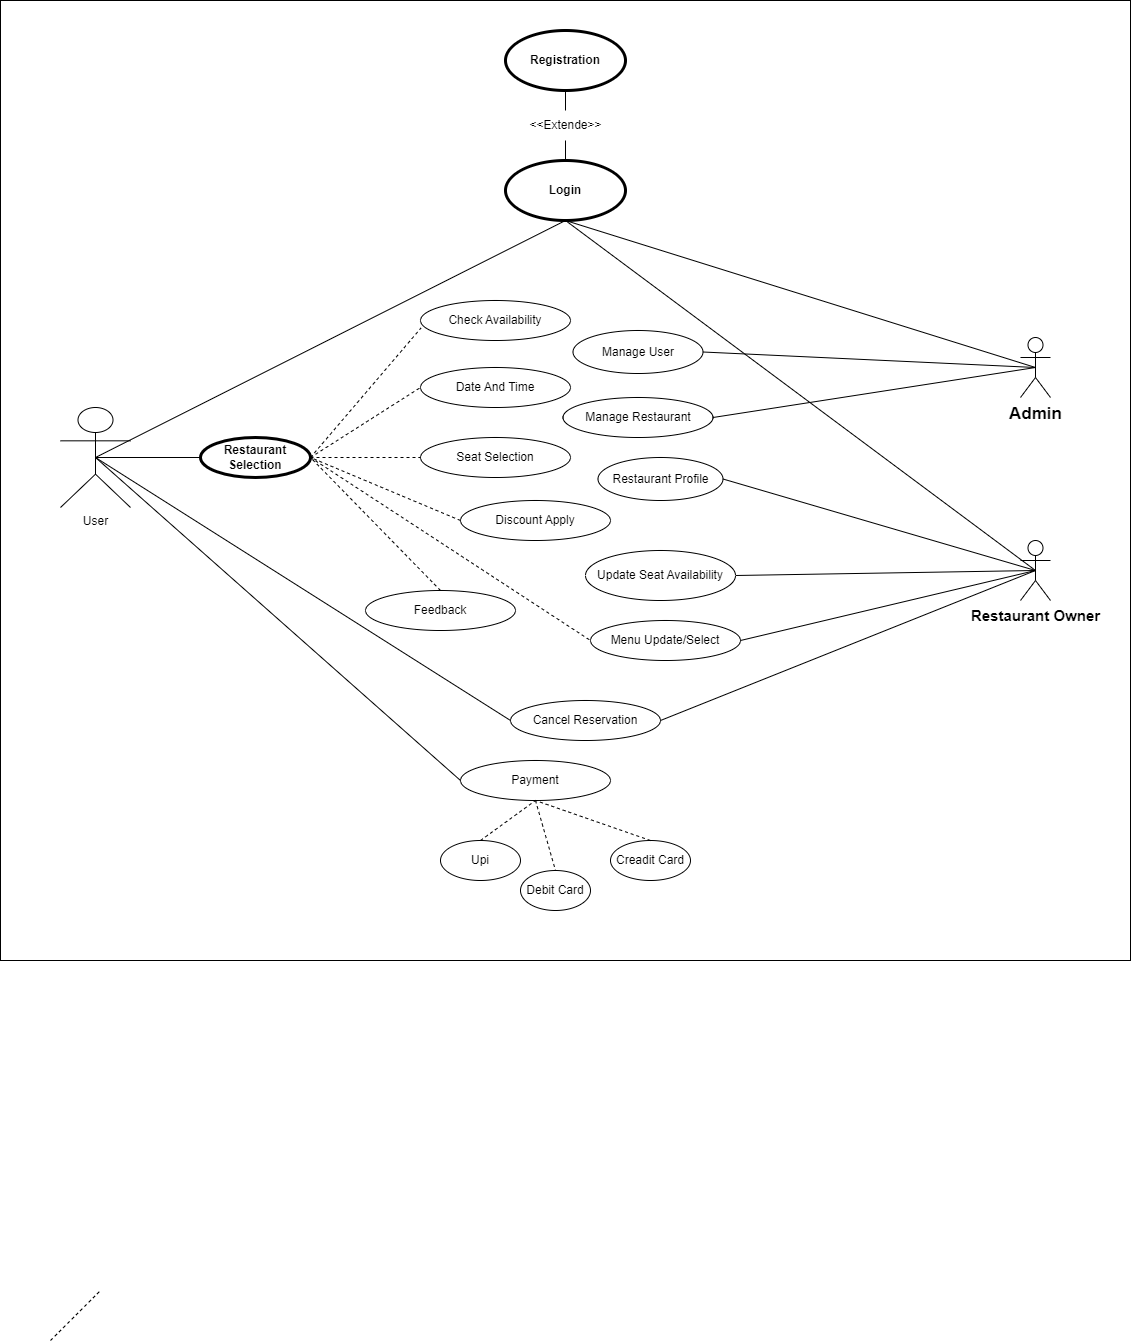

The diagram above was exported from draw.io. Its source (the exported page's mxGraphModel, read from the mxfile embedded in the PNG):
<mxGraphModel dx="1750" dy="2524" grid="1" gridSize="10" guides="1" tooltips="1" connect="1" arrows="1" fold="1" page="1" pageScale="1" pageWidth="1169" pageHeight="827" math="0" shadow="0">
  <root>
    <mxCell id="0" />
    <mxCell id="1" parent="0" />
    <mxCell id="VbX2zewOW10QMmDbjIS3-1" value="User" style="shape=umlActor;html=1;verticalLabelPosition=bottom;verticalAlign=top;align=center;" parent="1" vertex="1">
      <mxGeometry x="60" y="-433" width="70" height="100" as="geometry" />
    </mxCell>
    <mxCell id="VbX2zewOW10QMmDbjIS3-2" value="&lt;b&gt;&lt;font style=&quot;font-size: 17px;&quot;&gt;Admin&lt;/font&gt;&lt;/b&gt;" style="shape=umlActor;html=1;verticalLabelPosition=bottom;verticalAlign=top;align=center;" parent="1" vertex="1">
      <mxGeometry x="1020" y="-503" width="30" height="60" as="geometry" />
    </mxCell>
    <mxCell id="VbX2zewOW10QMmDbjIS3-3" value="&lt;b&gt;&lt;font style=&quot;font-size: 15px;&quot;&gt;Restaurant Owner&lt;/font&gt;&lt;/b&gt;" style="shape=umlActor;html=1;verticalLabelPosition=bottom;verticalAlign=top;align=center;" parent="1" vertex="1">
      <mxGeometry x="1020" y="-300" width="30" height="60" as="geometry" />
    </mxCell>
    <mxCell id="VbX2zewOW10QMmDbjIS3-8" value="Login" style="shape=ellipse;html=1;strokeWidth=3;fontStyle=1;whiteSpace=wrap;align=center;perimeter=ellipsePerimeter;" parent="1" vertex="1">
      <mxGeometry x="505" y="-680" width="120" height="60" as="geometry" />
    </mxCell>
    <mxCell id="VbX2zewOW10QMmDbjIS3-9" value="Registration" style="shape=ellipse;html=1;strokeWidth=3;fontStyle=1;whiteSpace=wrap;align=center;perimeter=ellipsePerimeter;" parent="1" vertex="1">
      <mxGeometry x="505" y="-810" width="120" height="60" as="geometry" />
    </mxCell>
    <mxCell id="VbX2zewOW10QMmDbjIS3-11" value="Restaurant Selection" style="shape=ellipse;html=1;strokeWidth=3;fontStyle=1;whiteSpace=wrap;align=center;perimeter=ellipsePerimeter;" parent="1" vertex="1">
      <mxGeometry x="200" y="-403" width="110" height="40" as="geometry" />
    </mxCell>
    <mxCell id="VbX2zewOW10QMmDbjIS3-12" value="Check Availability" style="ellipse;whiteSpace=wrap;html=1;" parent="1" vertex="1">
      <mxGeometry x="420" y="-540" width="150" height="40" as="geometry" />
    </mxCell>
    <mxCell id="VbX2zewOW10QMmDbjIS3-18" value="Feedback" style="ellipse;whiteSpace=wrap;html=1;" parent="1" vertex="1">
      <mxGeometry x="365" y="-250" width="150" height="40" as="geometry" />
    </mxCell>
    <mxCell id="VbX2zewOW10QMmDbjIS3-19" value="Upi" style="ellipse;whiteSpace=wrap;html=1;" parent="1" vertex="1">
      <mxGeometry x="440" width="80" height="40" as="geometry" />
    </mxCell>
    <mxCell id="VbX2zewOW10QMmDbjIS3-20" value="Debit Card" style="ellipse;whiteSpace=wrap;html=1;" parent="1" vertex="1">
      <mxGeometry x="520" y="30" width="70" height="40" as="geometry" />
    </mxCell>
    <mxCell id="VbX2zewOW10QMmDbjIS3-21" value="Creadit Card" style="ellipse;whiteSpace=wrap;html=1;" parent="1" vertex="1">
      <mxGeometry x="610" width="80" height="40" as="geometry" />
    </mxCell>
    <mxCell id="VbX2zewOW10QMmDbjIS3-22" value="Payment" style="ellipse;whiteSpace=wrap;html=1;" parent="1" vertex="1">
      <mxGeometry x="460" y="-80" width="150" height="40" as="geometry" />
    </mxCell>
    <mxCell id="VbX2zewOW10QMmDbjIS3-23" value="Date And Time" style="ellipse;whiteSpace=wrap;html=1;" parent="1" vertex="1">
      <mxGeometry x="420" y="-473" width="150" height="40" as="geometry" />
    </mxCell>
    <mxCell id="VbX2zewOW10QMmDbjIS3-24" value="Seat Selection" style="ellipse;whiteSpace=wrap;html=1;" parent="1" vertex="1">
      <mxGeometry x="420" y="-403" width="150" height="40" as="geometry" />
    </mxCell>
    <mxCell id="VbX2zewOW10QMmDbjIS3-25" value="Discount Apply" style="ellipse;whiteSpace=wrap;html=1;" parent="1" vertex="1">
      <mxGeometry x="460" y="-340" width="150" height="40" as="geometry" />
    </mxCell>
    <mxCell id="VbX2zewOW10QMmDbjIS3-26" value="Cancel Reservation" style="ellipse;whiteSpace=wrap;html=1;" parent="1" vertex="1">
      <mxGeometry x="510" y="-140" width="150" height="40" as="geometry" />
    </mxCell>
    <mxCell id="VbX2zewOW10QMmDbjIS3-27" value="Manage Restaurant" style="ellipse;whiteSpace=wrap;html=1;" parent="1" vertex="1">
      <mxGeometry x="562.5" y="-443" width="150" height="40" as="geometry" />
    </mxCell>
    <mxCell id="VbX2zewOW10QMmDbjIS3-30" value="Menu Update/Select" style="ellipse;whiteSpace=wrap;html=1;" parent="1" vertex="1">
      <mxGeometry x="590" y="-220" width="150" height="40" as="geometry" />
    </mxCell>
    <mxCell id="VbX2zewOW10QMmDbjIS3-36" value="Restaurant Profile" style="ellipse;whiteSpace=wrap;html=1;" parent="1" vertex="1">
      <mxGeometry x="597.5" y="-383" width="125" height="43" as="geometry" />
    </mxCell>
    <mxCell id="1GateL8RWAMWpXwd5K49-4" value="" style="endArrow=none;dashed=1;html=1;rounded=0;exitX=1;exitY=0.5;exitDx=0;exitDy=0;entryX=0;entryY=0.5;entryDx=0;entryDy=0;" parent="1" source="VbX2zewOW10QMmDbjIS3-11" target="VbX2zewOW10QMmDbjIS3-23" edge="1">
      <mxGeometry width="50" height="50" relative="1" as="geometry">
        <mxPoint x="270" y="100" as="sourcePoint" />
        <mxPoint x="320" y="50" as="targetPoint" />
      </mxGeometry>
    </mxCell>
    <mxCell id="1GateL8RWAMWpXwd5K49-6" value="" style="endArrow=none;dashed=1;html=1;rounded=0;exitX=1;exitY=0.5;exitDx=0;exitDy=0;entryX=0.004;entryY=0.685;entryDx=0;entryDy=0;entryPerimeter=0;" parent="1" source="VbX2zewOW10QMmDbjIS3-11" target="VbX2zewOW10QMmDbjIS3-12" edge="1">
      <mxGeometry width="50" height="50" relative="1" as="geometry">
        <mxPoint x="217.5" y="51" as="sourcePoint" />
        <mxPoint x="342.5" y="5" as="targetPoint" />
      </mxGeometry>
    </mxCell>
    <mxCell id="1GateL8RWAMWpXwd5K49-7" value="" style="endArrow=none;dashed=1;html=1;rounded=0;exitX=0.5;exitY=0;exitDx=0;exitDy=0;entryX=1;entryY=0.5;entryDx=0;entryDy=0;" parent="1" source="VbX2zewOW10QMmDbjIS3-18" target="VbX2zewOW10QMmDbjIS3-11" edge="1">
      <mxGeometry width="50" height="50" relative="1" as="geometry">
        <mxPoint x="90" y="306" as="sourcePoint" />
        <mxPoint x="215" y="260" as="targetPoint" />
      </mxGeometry>
    </mxCell>
    <mxCell id="1GateL8RWAMWpXwd5K49-8" value="" style="endArrow=none;dashed=1;html=1;rounded=0;exitX=0;exitY=0.5;exitDx=0;exitDy=0;entryX=1;entryY=0.5;entryDx=0;entryDy=0;" parent="1" source="VbX2zewOW10QMmDbjIS3-25" target="VbX2zewOW10QMmDbjIS3-11" edge="1">
      <mxGeometry width="50" height="50" relative="1" as="geometry">
        <mxPoint x="80" y="286" as="sourcePoint" />
        <mxPoint x="205" y="240" as="targetPoint" />
      </mxGeometry>
    </mxCell>
    <mxCell id="1GateL8RWAMWpXwd5K49-9" value="" style="endArrow=none;dashed=1;html=1;rounded=0;entryX=0;entryY=0.5;entryDx=0;entryDy=0;exitX=1;exitY=0.5;exitDx=0;exitDy=0;" parent="1" source="VbX2zewOW10QMmDbjIS3-11" target="VbX2zewOW10QMmDbjIS3-24" edge="1">
      <mxGeometry width="50" height="50" relative="1" as="geometry">
        <mxPoint x="260" y="170" as="sourcePoint" />
        <mxPoint x="369" y="110" as="targetPoint" />
      </mxGeometry>
    </mxCell>
    <mxCell id="1GateL8RWAMWpXwd5K49-10" value="" style="endArrow=none;html=1;rounded=0;entryX=0;entryY=0.5;entryDx=0;entryDy=0;exitX=0.5;exitY=0.5;exitDx=0;exitDy=0;exitPerimeter=0;" parent="1" source="VbX2zewOW10QMmDbjIS3-1" target="VbX2zewOW10QMmDbjIS3-11" edge="1">
      <mxGeometry width="50" height="50" relative="1" as="geometry">
        <mxPoint x="140" y="240" as="sourcePoint" />
        <mxPoint x="190" y="190" as="targetPoint" />
      </mxGeometry>
    </mxCell>
    <mxCell id="1GateL8RWAMWpXwd5K49-11" value="" style="endArrow=none;html=1;rounded=0;entryX=0.5;entryY=0.5;entryDx=0;entryDy=0;entryPerimeter=0;exitX=0;exitY=0.5;exitDx=0;exitDy=0;" parent="1" source="VbX2zewOW10QMmDbjIS3-22" target="VbX2zewOW10QMmDbjIS3-1" edge="1">
      <mxGeometry width="50" height="50" relative="1" as="geometry">
        <mxPoint x="10" y="420" as="sourcePoint" />
        <mxPoint x="250" y="330" as="targetPoint" />
      </mxGeometry>
    </mxCell>
    <mxCell id="1GateL8RWAMWpXwd5K49-12" value="" style="endArrow=none;html=1;rounded=0;entryX=1;entryY=0.5;entryDx=0;entryDy=0;exitX=0.5;exitY=0.5;exitDx=0;exitDy=0;exitPerimeter=0;" parent="1" source="VbX2zewOW10QMmDbjIS3-3" target="VbX2zewOW10QMmDbjIS3-30" edge="1">
      <mxGeometry width="50" height="50" relative="1" as="geometry">
        <mxPoint x="750" y="10" as="sourcePoint" />
        <mxPoint x="110" y="290" as="targetPoint" />
      </mxGeometry>
    </mxCell>
    <mxCell id="1GateL8RWAMWpXwd5K49-13" value="" style="endArrow=none;html=1;rounded=0;entryX=0.5;entryY=0.5;entryDx=0;entryDy=0;entryPerimeter=0;exitX=1;exitY=0.5;exitDx=0;exitDy=0;" parent="1" source="VbX2zewOW10QMmDbjIS3-36" target="VbX2zewOW10QMmDbjIS3-3" edge="1">
      <mxGeometry width="50" height="50" relative="1" as="geometry">
        <mxPoint x="570" y="70" as="sourcePoint" />
        <mxPoint x="620" y="20" as="targetPoint" />
      </mxGeometry>
    </mxCell>
    <mxCell id="1GateL8RWAMWpXwd5K49-14" value="" style="endArrow=none;html=1;rounded=0;entryX=0.5;entryY=0.5;entryDx=0;entryDy=0;entryPerimeter=0;exitX=0;exitY=0.5;exitDx=0;exitDy=0;" parent="1" source="VbX2zewOW10QMmDbjIS3-26" target="VbX2zewOW10QMmDbjIS3-1" edge="1">
      <mxGeometry width="50" height="50" relative="1" as="geometry">
        <mxPoint x="80" y="440" as="sourcePoint" />
        <mxPoint x="130" y="390" as="targetPoint" />
      </mxGeometry>
    </mxCell>
    <mxCell id="1GateL8RWAMWpXwd5K49-15" value="" style="endArrow=none;dashed=1;html=1;rounded=0;entryX=0;entryY=0.5;entryDx=0;entryDy=0;exitX=1;exitY=0.5;exitDx=0;exitDy=0;" parent="1" edge="1" target="VbX2zewOW10QMmDbjIS3-30" source="VbX2zewOW10QMmDbjIS3-11">
      <mxGeometry width="50" height="50" relative="1" as="geometry">
        <mxPoint x="190" y="55" as="sourcePoint" />
        <mxPoint x="240" y="5" as="targetPoint" />
      </mxGeometry>
    </mxCell>
    <mxCell id="1GateL8RWAMWpXwd5K49-16" value="" style="endArrow=none;dashed=1;html=1;rounded=0;exitX=0.5;exitY=0;exitDx=0;exitDy=0;entryX=0.5;entryY=1;entryDx=0;entryDy=0;" parent="1" source="VbX2zewOW10QMmDbjIS3-21" target="VbX2zewOW10QMmDbjIS3-22" edge="1">
      <mxGeometry width="50" height="50" relative="1" as="geometry">
        <mxPoint x="50" y="530" as="sourcePoint" />
        <mxPoint x="100" y="480" as="targetPoint" />
      </mxGeometry>
    </mxCell>
    <mxCell id="1GateL8RWAMWpXwd5K49-17" value="" style="endArrow=none;dashed=1;html=1;rounded=0;exitX=0.5;exitY=1;exitDx=0;exitDy=0;entryX=0.5;entryY=0;entryDx=0;entryDy=0;" parent="1" source="VbX2zewOW10QMmDbjIS3-22" target="VbX2zewOW10QMmDbjIS3-20" edge="1">
      <mxGeometry width="50" height="50" relative="1" as="geometry">
        <mxPoint x="200" y="500" as="sourcePoint" />
        <mxPoint x="40" y="540" as="targetPoint" />
      </mxGeometry>
    </mxCell>
    <mxCell id="1GateL8RWAMWpXwd5K49-18" value="" style="endArrow=none;dashed=1;html=1;rounded=0;exitX=0.5;exitY=0;exitDx=0;exitDy=0;entryX=0.5;entryY=1;entryDx=0;entryDy=0;" parent="1" source="VbX2zewOW10QMmDbjIS3-19" target="VbX2zewOW10QMmDbjIS3-22" edge="1">
      <mxGeometry width="50" height="50" relative="1" as="geometry">
        <mxPoint x="339" y="600" as="sourcePoint" />
        <mxPoint x="389" y="550" as="targetPoint" />
      </mxGeometry>
    </mxCell>
    <mxCell id="1GateL8RWAMWpXwd5K49-19" value="" style="endArrow=none;dashed=1;html=1;rounded=0;" parent="1" edge="1">
      <mxGeometry width="50" height="50" relative="1" as="geometry">
        <mxPoint x="50" y="500" as="sourcePoint" />
        <mxPoint x="100" y="450" as="targetPoint" />
      </mxGeometry>
    </mxCell>
    <mxCell id="1GateL8RWAMWpXwd5K49-20" value="" style="endArrow=none;html=1;rounded=0;entryX=0.5;entryY=0;entryDx=0;entryDy=0;exitX=0.5;exitY=1;exitDx=0;exitDy=0;" parent="1" source="BRbTBAS87aVnUeOK2w9l-20" target="VbX2zewOW10QMmDbjIS3-8" edge="1">
      <mxGeometry width="50" height="50" relative="1" as="geometry">
        <mxPoint x="670" y="-210" as="sourcePoint" />
        <mxPoint x="585" y="-150" as="targetPoint" />
      </mxGeometry>
    </mxCell>
    <mxCell id="1GateL8RWAMWpXwd5K49-21" value="" style="endArrow=none;html=1;rounded=0;entryX=0.5;entryY=0.5;entryDx=0;entryDy=0;exitX=1;exitY=0.5;exitDx=0;exitDy=0;entryPerimeter=0;" parent="1" source="VbX2zewOW10QMmDbjIS3-27" target="VbX2zewOW10QMmDbjIS3-2" edge="1">
      <mxGeometry width="50" height="50" relative="1" as="geometry">
        <mxPoint x="815" y="-100" as="sourcePoint" />
        <mxPoint x="730" y="-40" as="targetPoint" />
      </mxGeometry>
    </mxCell>
    <mxCell id="1GateL8RWAMWpXwd5K49-22" value="" style="endArrow=none;html=1;rounded=0;entryX=1;entryY=0.5;entryDx=0;entryDy=0;exitX=0.5;exitY=0.5;exitDx=0;exitDy=0;exitPerimeter=0;" parent="1" source="VbX2zewOW10QMmDbjIS3-3" target="1GateL8RWAMWpXwd5K49-24" edge="1">
      <mxGeometry width="50" height="50" relative="1" as="geometry">
        <mxPoint x="740" y="-180" as="sourcePoint" />
        <mxPoint x="655" y="-120" as="targetPoint" />
      </mxGeometry>
    </mxCell>
    <mxCell id="1GateL8RWAMWpXwd5K49-23" value="" style="endArrow=none;html=1;rounded=0;entryX=1;entryY=0.5;entryDx=0;entryDy=0;exitX=0.5;exitY=0.5;exitDx=0;exitDy=0;exitPerimeter=0;" parent="1" source="VbX2zewOW10QMmDbjIS3-2" target="VbX2zewOW10QMmDbjIS3-28" edge="1">
      <mxGeometry width="50" height="50" relative="1" as="geometry">
        <mxPoint x="785" y="-130" as="sourcePoint" />
        <mxPoint x="700" y="-70" as="targetPoint" />
      </mxGeometry>
    </mxCell>
    <mxCell id="1GateL8RWAMWpXwd5K49-24" value="Update Seat Availability" style="ellipse;whiteSpace=wrap;html=1;" parent="1" vertex="1">
      <mxGeometry x="585" y="-290" width="150" height="50" as="geometry" />
    </mxCell>
    <mxCell id="1GateL8RWAMWpXwd5K49-26" value="" style="endArrow=none;html=1;rounded=0;entryX=0.5;entryY=0.5;entryDx=0;entryDy=0;entryPerimeter=0;exitX=0.5;exitY=1;exitDx=0;exitDy=0;" parent="1" source="VbX2zewOW10QMmDbjIS3-8" target="VbX2zewOW10QMmDbjIS3-2" edge="1">
      <mxGeometry width="50" height="50" relative="1" as="geometry">
        <mxPoint x="630" y="-220" as="sourcePoint" />
        <mxPoint x="765" y="-145" as="targetPoint" />
      </mxGeometry>
    </mxCell>
    <mxCell id="1GateL8RWAMWpXwd5K49-27" value="" style="endArrow=none;html=1;rounded=0;entryX=0.5;entryY=0.5;entryDx=0;entryDy=0;entryPerimeter=0;exitX=0.5;exitY=1;exitDx=0;exitDy=0;" parent="1" source="VbX2zewOW10QMmDbjIS3-8" target="VbX2zewOW10QMmDbjIS3-3" edge="1">
      <mxGeometry width="50" height="50" relative="1" as="geometry">
        <mxPoint x="605" y="-180" as="sourcePoint" />
        <mxPoint x="740" y="-105" as="targetPoint" />
      </mxGeometry>
    </mxCell>
    <mxCell id="1GateL8RWAMWpXwd5K49-28" value="" style="endArrow=none;html=1;rounded=0;entryX=0.5;entryY=1;entryDx=0;entryDy=0;exitX=0.5;exitY=0.5;exitDx=0;exitDy=0;exitPerimeter=0;" parent="1" source="VbX2zewOW10QMmDbjIS3-1" target="VbX2zewOW10QMmDbjIS3-8" edge="1">
      <mxGeometry width="50" height="50" relative="1" as="geometry">
        <mxPoint x="290" y="-210" as="sourcePoint" />
        <mxPoint x="425" y="-135" as="targetPoint" />
      </mxGeometry>
    </mxCell>
    <mxCell id="VbX2zewOW10QMmDbjIS3-28" value="Manage User" style="ellipse;whiteSpace=wrap;html=1;" parent="1" vertex="1">
      <mxGeometry x="572.5" y="-510" width="130" height="43" as="geometry" />
    </mxCell>
    <mxCell id="BRbTBAS87aVnUeOK2w9l-17" value="" style="endArrow=none;html=1;rounded=0;exitX=1;exitY=0.5;exitDx=0;exitDy=0;entryX=0.5;entryY=0.5;entryDx=0;entryDy=0;entryPerimeter=0;" edge="1" parent="1" source="VbX2zewOW10QMmDbjIS3-26" target="VbX2zewOW10QMmDbjIS3-3">
      <mxGeometry width="50" height="50" relative="1" as="geometry">
        <mxPoint x="650" y="-210" as="sourcePoint" />
        <mxPoint x="700" y="-260" as="targetPoint" />
      </mxGeometry>
    </mxCell>
    <mxCell id="BRbTBAS87aVnUeOK2w9l-21" value="" style="endArrow=none;html=1;rounded=0;entryX=0.5;entryY=0;entryDx=0;entryDy=0;exitX=0.5;exitY=1;exitDx=0;exitDy=0;" edge="1" parent="1" source="VbX2zewOW10QMmDbjIS3-9" target="BRbTBAS87aVnUeOK2w9l-20">
      <mxGeometry width="50" height="50" relative="1" as="geometry">
        <mxPoint x="570" y="-730" as="sourcePoint" />
        <mxPoint x="570" y="-680" as="targetPoint" />
      </mxGeometry>
    </mxCell>
    <mxCell id="BRbTBAS87aVnUeOK2w9l-20" value="&amp;lt;&amp;lt;Extende&amp;gt;&amp;gt;" style="text;html=1;align=center;verticalAlign=middle;resizable=0;points=[];autosize=1;strokeColor=none;fillColor=none;" vertex="1" parent="1">
      <mxGeometry x="515" y="-730" width="100" height="30" as="geometry" />
    </mxCell>
    <mxCell id="BRbTBAS87aVnUeOK2w9l-24" value="" style="rounded=0;whiteSpace=wrap;html=1;fillColor=none;" vertex="1" parent="1">
      <mxGeometry y="-840" width="1130" height="960" as="geometry" />
    </mxCell>
  </root>
</mxGraphModel>